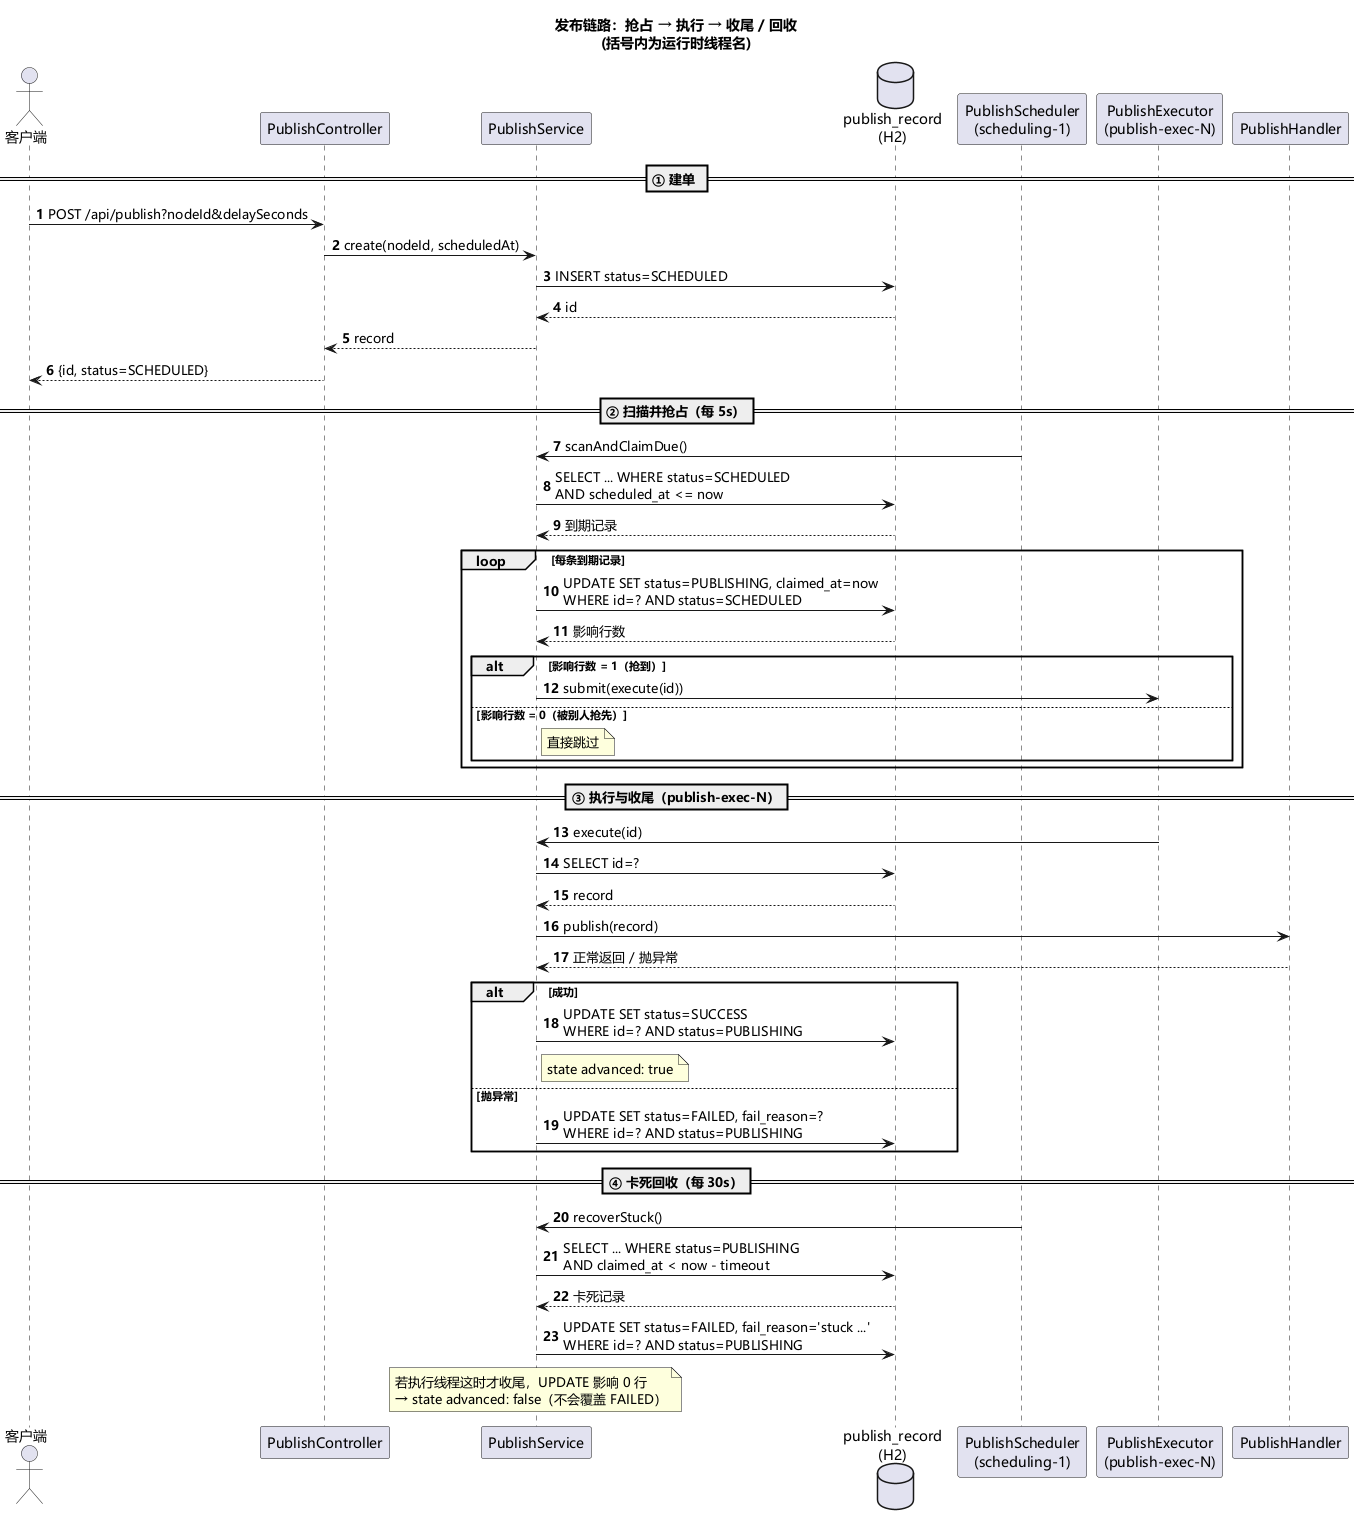

The diagram above was rendered by PlantUML. Its source (embedded in the PNG):
@startuml publish-sequence
title 发布链路：抢占 → 执行 → 收尾 / 回收\n(括号内为运行时线程名)

skinparam defaultFontName "Microsoft YaHei"
skinparam shadowing false
skinparam sequenceMessageAlign left
skinparam responseMessageBelowArrow true
autonumber

actor 客户端
participant "PublishController" as CT
participant "PublishService" as S
database "publish_record\n(H2)" as DB
participant "PublishScheduler\n(scheduling-1)" as SCH
participant "PublishExecutor\n(publish-exec-N)" as EX
participant "PublishHandler" as H

== ① 建单 ==
客户端 -> CT : POST /api/publish?nodeId&delaySeconds
CT -> S : create(nodeId, scheduledAt)
S -> DB : INSERT status=SCHEDULED
DB --> S : id
S --> CT : record
CT --> 客户端 : {id, status=SCHEDULED}

== ② 扫描并抢占（每 5s）==
SCH -> S : scanAndClaimDue()
S -> DB : SELECT ... WHERE status=SCHEDULED\nAND scheduled_at <= now
DB --> S : 到期记录
loop 每条到期记录
  S -> DB : UPDATE SET status=PUBLISHING, claimed_at=now\nWHERE id=? AND status=SCHEDULED
  DB --> S : 影响行数
  alt 影响行数 = 1（抢到）
    S -> EX : submit(execute(id))
  else 影响行数 = 0（被别人抢先）
    note right of S : 直接跳过
  end
end

== ③ 执行与收尾（publish-exec-N）==
EX -> S : execute(id)
S -> DB : SELECT id=?
DB --> S : record
S -> H : publish(record)
H --> S : 正常返回 / 抛异常
alt 成功
  S -> DB : UPDATE SET status=SUCCESS\nWHERE id=? AND status=PUBLISHING
  note right of S : state advanced: true
else 抛异常
  S -> DB : UPDATE SET status=FAILED, fail_reason=?\nWHERE id=? AND status=PUBLISHING
end

== ④ 卡死回收（每 30s）==
SCH -> S : recoverStuck()
S -> DB : SELECT ... WHERE status=PUBLISHING\nAND claimed_at < now - timeout
DB --> S : 卡死记录
S -> DB : UPDATE SET status=FAILED, fail_reason='stuck ...'\nWHERE id=? AND status=PUBLISHING
note over S : 若执行线程这时才收尾，UPDATE 影响 0 行\n→ state advanced: false（不会覆盖 FAILED）

@enduml